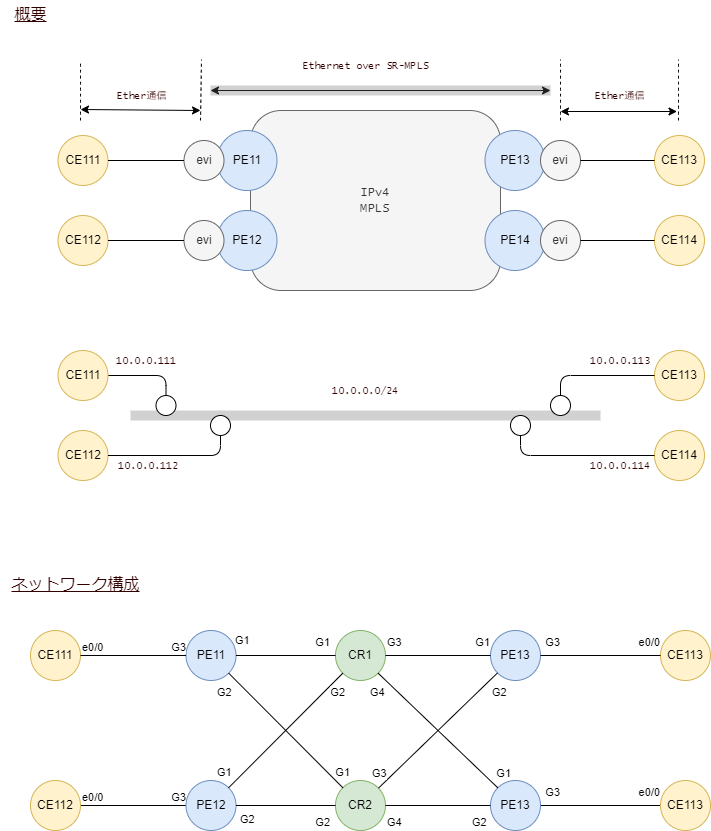

The diagram above was exported from draw.io. Its source (the exported page's mxGraphModel, read from the mxfile embedded in the PNG):
<mxGraphModel dx="1366" dy="1088" grid="1" gridSize="10" guides="1" tooltips="1" connect="1" arrows="1" fold="1" page="1" pageScale="1" pageWidth="1169" pageHeight="1654" math="0" shadow="0">
  <root>
    <mxCell id="0" />
    <mxCell id="1" parent="0" />
    <mxCell id="78" value="" style="endArrow=none;dashed=1;html=1;fontFamily=Lucida Console;fontSize=10;fontColor=#FF0000;curved=1;" parent="1" edge="1">
      <mxGeometry width="50" height="50" relative="1" as="geometry">
        <mxPoint x="678" y="130" as="sourcePoint" />
        <mxPoint x="677.9999999999998" y="68.99999999999989" as="targetPoint" />
      </mxGeometry>
    </mxCell>
    <mxCell id="93" value="&lt;span style=&quot;font-family: &amp;quot;Lucida Console&amp;quot;;&quot;&gt;IPv4&lt;/span&gt;&lt;br style=&quot;border-color: var(--border-color); font-family: &amp;quot;Lucida Console&amp;quot;;&quot;&gt;&lt;span style=&quot;font-family: &amp;quot;Lucida Console&amp;quot;;&quot;&gt;MPLS&lt;/span&gt;" style="rounded=1;whiteSpace=wrap;html=1;arcSize=17;fillColor=#f5f5f5;fontColor=#333333;strokeColor=#666666;" vertex="1" parent="1">
      <mxGeometry x="250" y="120" width="250" height="180" as="geometry" />
    </mxCell>
    <mxCell id="3" value="CR1" style="ellipse;whiteSpace=wrap;html=1;fillColor=#d5e8d4;strokeColor=#82b366;" parent="1" vertex="1">
      <mxGeometry x="334.98" y="640" width="50" height="50" as="geometry" />
    </mxCell>
    <mxCell id="5" value="CR2" style="ellipse;whiteSpace=wrap;html=1;fillColor=#d5e8d4;strokeColor=#82b366;" parent="1" vertex="1">
      <mxGeometry x="334.98" y="790" width="50" height="50" as="geometry" />
    </mxCell>
    <mxCell id="6" value="PE11" style="ellipse;whiteSpace=wrap;html=1;fillColor=#dae8fc;strokeColor=#6c8ebf;" parent="1" vertex="1">
      <mxGeometry x="185.5" y="640" width="50" height="50" as="geometry" />
    </mxCell>
    <mxCell id="7" value="PE13" style="ellipse;whiteSpace=wrap;html=1;fillColor=#dae8fc;strokeColor=#6c8ebf;" parent="1" vertex="1">
      <mxGeometry x="490" y="640" width="50" height="50" as="geometry" />
    </mxCell>
    <mxCell id="15" value="" style="endArrow=none;html=1;exitX=1;exitY=0.5;exitDx=0;exitDy=0;endFill=0;rounded=1;" parent="1" source="3" target="7" edge="1">
      <mxGeometry relative="1" as="geometry">
        <mxPoint x="424.9999999999998" y="679.9999999999999" as="sourcePoint" />
        <mxPoint x="424.9999999999998" y="749.9999999999999" as="targetPoint" />
      </mxGeometry>
    </mxCell>
    <mxCell id="16" value="G3" style="edgeLabel;resizable=0;html=1;align=left;verticalAlign=bottom;" parent="15" connectable="0" vertex="1">
      <mxGeometry x="-1" relative="1" as="geometry">
        <mxPoint y="-5" as="offset" />
      </mxGeometry>
    </mxCell>
    <mxCell id="17" value="G1" style="edgeLabel;resizable=0;html=1;align=right;verticalAlign=bottom;" parent="15" connectable="0" vertex="1">
      <mxGeometry x="1" relative="1" as="geometry">
        <mxPoint y="-5" as="offset" />
      </mxGeometry>
    </mxCell>
    <mxCell id="18" value="" style="endArrow=none;html=1;endFill=0;rounded=1;" parent="1" source="5" target="7" edge="1">
      <mxGeometry relative="1" as="geometry">
        <mxPoint x="449.99999999999864" y="654.9999999999999" as="sourcePoint" />
        <mxPoint x="587.322330470337" y="727.3223304703371" as="targetPoint" />
      </mxGeometry>
    </mxCell>
    <mxCell id="19" value="G3" style="edgeLabel;resizable=0;html=1;align=left;verticalAlign=bottom;" parent="18" connectable="0" vertex="1">
      <mxGeometry x="-1" relative="1" as="geometry">
        <mxPoint x="-8" y="-7" as="offset" />
      </mxGeometry>
    </mxCell>
    <mxCell id="20" value="G3" style="edgeLabel;resizable=0;html=1;align=right;verticalAlign=bottom;" parent="18" connectable="0" vertex="1">
      <mxGeometry x="1" relative="1" as="geometry">
        <mxPoint x="63" y="-22" as="offset" />
      </mxGeometry>
    </mxCell>
    <mxCell id="170" value="" style="endArrow=none;html=1;endFill=0;rounded=1;entryX=0;entryY=0.5;entryDx=0;entryDy=0;" edge="1" source="168" target="169" parent="18">
      <mxGeometry relative="1" as="geometry">
        <mxPoint x="399.99999999999955" y="1115" as="sourcePoint" />
        <mxPoint x="573.7128299665521" y="1008.109400900364" as="targetPoint" />
      </mxGeometry>
    </mxCell>
    <mxCell id="171" value="G2" style="edgeLabel;resizable=0;html=1;align=left;verticalAlign=bottom;" connectable="0" vertex="1" parent="170">
      <mxGeometry x="-1" relative="1" as="geometry">
        <mxPoint x="-70" y="25" as="offset" />
      </mxGeometry>
    </mxCell>
    <mxCell id="172" value="e0/0" style="edgeLabel;resizable=0;html=1;align=right;verticalAlign=bottom;" connectable="0" vertex="1" parent="170">
      <mxGeometry x="1" relative="1" as="geometry">
        <mxPoint y="-5" as="offset" />
      </mxGeometry>
    </mxCell>
    <mxCell id="21" value="" style="endArrow=none;html=1;exitX=1;exitY=1;exitDx=0;exitDy=0;endFill=0;" parent="1" source="6" target="5" edge="1">
      <mxGeometry relative="1" as="geometry">
        <mxPoint x="474.9999999999998" y="679.9999999999999" as="sourcePoint" />
        <mxPoint x="474.9999999999998" y="840" as="targetPoint" />
      </mxGeometry>
    </mxCell>
    <mxCell id="22" value="G2" style="edgeLabel;resizable=0;html=1;align=left;verticalAlign=bottom;" parent="21" connectable="0" vertex="1">
      <mxGeometry x="-1" relative="1" as="geometry">
        <mxPoint x="-13" y="27" as="offset" />
      </mxGeometry>
    </mxCell>
    <mxCell id="24" value="" style="endArrow=none;html=1;endFill=0;entryX=0;entryY=0.5;entryDx=0;entryDy=0;" parent="1" source="6" target="3" edge="1">
      <mxGeometry relative="1" as="geometry">
        <mxPoint x="282.6776695296628" y="752.6776695296628" as="sourcePoint" />
        <mxPoint x="450.00000000000114" y="865" as="targetPoint" />
      </mxGeometry>
    </mxCell>
    <mxCell id="25" value="G1" style="edgeLabel;resizable=0;html=1;align=left;verticalAlign=bottom;" parent="24" connectable="0" vertex="1">
      <mxGeometry x="-1" relative="1" as="geometry">
        <mxPoint x="-3" y="-7" as="offset" />
      </mxGeometry>
    </mxCell>
    <mxCell id="26" value="G1" style="edgeLabel;resizable=0;html=1;align=right;verticalAlign=bottom;" parent="24" connectable="0" vertex="1">
      <mxGeometry x="1" relative="1" as="geometry">
        <mxPoint x="-5" y="-5" as="offset" />
      </mxGeometry>
    </mxCell>
    <mxCell id="148" value="" style="endArrow=none;html=1;exitX=1;exitY=0.5;exitDx=0;exitDy=0;endFill=0;entryX=0;entryY=0.5;entryDx=0;entryDy=0;" edge="1" source="147" target="146" parent="24">
      <mxGeometry relative="1" as="geometry">
        <mxPoint x="232.6776695296635" y="922.6776695296634" as="sourcePoint" />
        <mxPoint x="410.00000000000045" y="1025" as="targetPoint" />
      </mxGeometry>
    </mxCell>
    <mxCell id="149" value="e0/0" style="edgeLabel;resizable=0;html=1;align=left;verticalAlign=bottom;" connectable="0" vertex="1" parent="148">
      <mxGeometry x="-1" relative="1" as="geometry" />
    </mxCell>
    <mxCell id="150" value="G3" style="edgeLabel;resizable=0;html=1;align=right;verticalAlign=bottom;" connectable="0" vertex="1" parent="148">
      <mxGeometry x="1" relative="1" as="geometry" />
    </mxCell>
    <mxCell id="167" value="G1" style="edgeLabel;resizable=0;html=1;align=right;verticalAlign=bottom;" connectable="0" vertex="1" parent="24">
      <mxGeometry x="1" relative="1" as="geometry">
        <mxPoint x="15" y="125" as="offset" />
      </mxGeometry>
    </mxCell>
    <mxCell id="27" value="CE113" style="ellipse;whiteSpace=wrap;html=1;fillColor=#fff2cc;strokeColor=#d6b656;" parent="1" vertex="1">
      <mxGeometry x="660" y="640" width="50" height="50" as="geometry" />
    </mxCell>
    <mxCell id="28" value="" style="endArrow=none;html=1;endFill=0;rounded=1;entryX=0;entryY=0.5;entryDx=0;entryDy=0;" parent="1" source="7" target="27" edge="1">
      <mxGeometry relative="1" as="geometry">
        <mxPoint x="399.99999999999955" y="865" as="sourcePoint" />
        <mxPoint x="573.7128299665521" y="758.109400900364" as="targetPoint" />
      </mxGeometry>
    </mxCell>
    <mxCell id="29" value="G2" style="edgeLabel;resizable=0;html=1;align=left;verticalAlign=bottom;" parent="28" connectable="0" vertex="1">
      <mxGeometry x="-1" relative="1" as="geometry">
        <mxPoint x="-50" y="45" as="offset" />
      </mxGeometry>
    </mxCell>
    <mxCell id="30" value="e0/0" style="edgeLabel;resizable=0;html=1;align=right;verticalAlign=bottom;" parent="28" connectable="0" vertex="1">
      <mxGeometry x="1" relative="1" as="geometry">
        <mxPoint y="-5" as="offset" />
      </mxGeometry>
    </mxCell>
    <mxCell id="34" value="CE111" style="ellipse;whiteSpace=wrap;html=1;fillColor=#fff2cc;strokeColor=#d6b656;" parent="1" vertex="1">
      <mxGeometry x="30" y="640" width="50" height="50" as="geometry" />
    </mxCell>
    <mxCell id="35" value="" style="endArrow=none;html=1;exitX=1;exitY=0.5;exitDx=0;exitDy=0;endFill=0;entryX=0;entryY=0.5;entryDx=0;entryDy=0;" parent="1" source="34" target="6" edge="1">
      <mxGeometry relative="1" as="geometry">
        <mxPoint x="232.6776695296635" y="692.6776695296634" as="sourcePoint" />
        <mxPoint x="410.00000000000045" y="795" as="targetPoint" />
      </mxGeometry>
    </mxCell>
    <mxCell id="36" value="e0/0" style="edgeLabel;resizable=0;html=1;align=left;verticalAlign=bottom;" parent="35" connectable="0" vertex="1">
      <mxGeometry x="-1" relative="1" as="geometry" />
    </mxCell>
    <mxCell id="37" value="G3" style="edgeLabel;resizable=0;html=1;align=right;verticalAlign=bottom;" parent="35" connectable="0" vertex="1">
      <mxGeometry x="1" relative="1" as="geometry" />
    </mxCell>
    <mxCell id="73" value="PE13" style="ellipse;whiteSpace=wrap;html=1;fillColor=#dae8fc;strokeColor=#6c8ebf;" parent="1" vertex="1">
      <mxGeometry x="484.5" y="140" width="60" height="60" as="geometry" />
    </mxCell>
    <mxCell id="74" value="PE11" style="ellipse;whiteSpace=wrap;html=1;fillColor=#dae8fc;strokeColor=#6c8ebf;" parent="1" vertex="1">
      <mxGeometry x="216.5" y="140" width="60" height="60" as="geometry" />
    </mxCell>
    <mxCell id="75" value="CE113" style="ellipse;whiteSpace=wrap;html=1;fillColor=#fff2cc;strokeColor=#d6b656;" parent="1" vertex="1">
      <mxGeometry x="654" y="145" width="50" height="50" as="geometry" />
    </mxCell>
    <mxCell id="77" value="" style="endArrow=none;dashed=1;html=1;fontFamily=Lucida Console;fontSize=10;fontColor=#FF0000;curved=1;" parent="1" edge="1">
      <mxGeometry width="50" height="50" relative="1" as="geometry">
        <mxPoint x="80" y="130" as="sourcePoint" />
        <mxPoint x="80.00000000000009" y="69.99999999999989" as="targetPoint" />
      </mxGeometry>
    </mxCell>
    <mxCell id="79" value="" style="endArrow=classic;startArrow=classic;html=1;fontFamily=Lucida Console;fontSize=10;fontColor=#FF0000;curved=1;" parent="1" edge="1">
      <mxGeometry width="50" height="50" relative="1" as="geometry">
        <mxPoint x="80" y="119" as="sourcePoint" />
        <mxPoint x="200" y="120" as="targetPoint" />
      </mxGeometry>
    </mxCell>
    <mxCell id="80" value="Ether通信" style="text;html=1;align=center;verticalAlign=middle;resizable=0;points=[];autosize=1;strokeColor=none;fillColor=none;fontSize=10;fontFamily=Lucida Console;fontColor=#330000;" parent="1" vertex="1">
      <mxGeometry x="584" y="90" width="70" height="30" as="geometry" />
    </mxCell>
    <mxCell id="81" value="&lt;u&gt;概要&lt;/u&gt;" style="text;html=1;align=center;verticalAlign=middle;resizable=0;points=[];autosize=1;strokeColor=none;fillColor=none;fontSize=16;fontFamily=Lucida Console;fontColor=#330000;" parent="1" vertex="1">
      <mxGeometry y="10" width="60" height="30" as="geometry" />
    </mxCell>
    <mxCell id="82" value="" style="endArrow=none;dashed=1;html=1;fontFamily=Lucida Console;fontSize=10;fontColor=#FF0000;curved=1;" parent="1" edge="1">
      <mxGeometry width="50" height="50" relative="1" as="geometry">
        <mxPoint x="560" y="130" as="sourcePoint" />
        <mxPoint x="560" y="69" as="targetPoint" />
      </mxGeometry>
    </mxCell>
    <mxCell id="83" value="" style="endArrow=none;dashed=1;html=1;fontFamily=Lucida Console;fontSize=10;fontColor=#FF0000;curved=1;" parent="1" edge="1">
      <mxGeometry width="50" height="50" relative="1" as="geometry">
        <mxPoint x="200" y="130" as="sourcePoint" />
        <mxPoint x="201" y="69" as="targetPoint" />
      </mxGeometry>
    </mxCell>
    <mxCell id="84" value="" style="endArrow=classic;startArrow=classic;html=1;fontFamily=Lucida Console;fontSize=10;fontColor=#FF0000;curved=1;" parent="1" edge="1">
      <mxGeometry width="50" height="50" relative="1" as="geometry">
        <mxPoint x="560" y="121" as="sourcePoint" />
        <mxPoint x="676.5" y="121" as="targetPoint" />
      </mxGeometry>
    </mxCell>
    <mxCell id="86" value="" style="endArrow=classic;startArrow=classic;html=1;fontFamily=Lucida Console;fontSize=10;fontColor=#FF0000;curved=1;" parent="1" edge="1">
      <mxGeometry width="50" height="50" relative="1" as="geometry">
        <mxPoint x="210" y="100" as="sourcePoint" />
        <mxPoint x="550" y="100" as="targetPoint" />
      </mxGeometry>
    </mxCell>
    <mxCell id="87" value="Ether通信" style="text;html=1;align=center;verticalAlign=middle;resizable=0;points=[];autosize=1;strokeColor=none;fillColor=none;fontSize=10;fontFamily=Lucida Console;fontColor=#330000;" parent="1" vertex="1">
      <mxGeometry x="105.5" y="90" width="70" height="30" as="geometry" />
    </mxCell>
    <mxCell id="88" value="" style="endArrow=none;html=1;rounded=1;strokeWidth=10;fillColor=#f5f5f5;strokeColor=#666666;opacity=30;" parent="1" edge="1">
      <mxGeometry width="50" height="50" relative="1" as="geometry">
        <mxPoint x="210" y="100" as="sourcePoint" />
        <mxPoint x="550" y="100" as="targetPoint" />
      </mxGeometry>
    </mxCell>
    <mxCell id="89" value="Ethernet over SR-MPLS" style="text;html=1;align=center;verticalAlign=middle;resizable=0;points=[];autosize=1;strokeColor=none;fillColor=none;fontSize=10;fontFamily=Lucida Console;fontColor=#330000;" parent="1" vertex="1">
      <mxGeometry x="290" y="60" width="150" height="30" as="geometry" />
    </mxCell>
    <mxCell id="90" value="&lt;u&gt;ネットワーク構成&lt;/u&gt;" style="text;html=1;align=center;verticalAlign=middle;resizable=0;points=[];autosize=1;strokeColor=none;fillColor=none;fontSize=16;fontFamily=Lucida Console;fontColor=#330000;" parent="1" vertex="1">
      <mxGeometry y="580" width="150" height="30" as="geometry" />
    </mxCell>
    <mxCell id="91" value="evi" style="ellipse;whiteSpace=wrap;html=1;fillColor=#f5f5f5;strokeColor=#666666;fontColor=#333333;" parent="1" vertex="1">
      <mxGeometry x="183.5" y="149.99999999999994" width="40" height="40" as="geometry" />
    </mxCell>
    <mxCell id="92" value="evi" style="ellipse;whiteSpace=wrap;html=1;fillColor=#f5f5f5;strokeColor=#666666;fontColor=#333333;" parent="1" vertex="1">
      <mxGeometry x="540" y="149.99999999999994" width="40" height="40" as="geometry" />
    </mxCell>
    <mxCell id="94" value="" style="endArrow=none;html=1;entryX=0;entryY=0.5;entryDx=0;entryDy=0;" edge="1" parent="1" source="92" target="75">
      <mxGeometry width="50" height="50" relative="1" as="geometry">
        <mxPoint x="620" y="450" as="sourcePoint" />
        <mxPoint x="670" y="400" as="targetPoint" />
      </mxGeometry>
    </mxCell>
    <mxCell id="95" value="PE14" style="ellipse;whiteSpace=wrap;html=1;fillColor=#dae8fc;strokeColor=#6c8ebf;" vertex="1" parent="1">
      <mxGeometry x="484.5" y="220" width="60" height="60" as="geometry" />
    </mxCell>
    <mxCell id="96" value="CE114" style="ellipse;whiteSpace=wrap;html=1;fillColor=#fff2cc;strokeColor=#d6b656;" vertex="1" parent="1">
      <mxGeometry x="654" y="225" width="50" height="50" as="geometry" />
    </mxCell>
    <mxCell id="97" value="evi" style="ellipse;whiteSpace=wrap;html=1;fillColor=#f5f5f5;strokeColor=#666666;fontColor=#333333;" vertex="1" parent="1">
      <mxGeometry x="540" y="229.99999999999994" width="40" height="40" as="geometry" />
    </mxCell>
    <mxCell id="98" value="" style="endArrow=none;html=1;entryX=0;entryY=0.5;entryDx=0;entryDy=0;" edge="1" source="97" target="96" parent="1">
      <mxGeometry width="50" height="50" relative="1" as="geometry">
        <mxPoint x="620" y="530" as="sourcePoint" />
        <mxPoint x="670" y="480" as="targetPoint" />
      </mxGeometry>
    </mxCell>
    <mxCell id="76" value="CE111" style="ellipse;whiteSpace=wrap;html=1;fillColor=#fff2cc;strokeColor=#d6b656;" parent="1" vertex="1">
      <mxGeometry x="57.5" y="145" width="50" height="50" as="geometry" />
    </mxCell>
    <mxCell id="99" value="" style="endArrow=none;html=1;entryX=0;entryY=0.5;entryDx=0;entryDy=0;" edge="1" parent="1" source="76" target="91">
      <mxGeometry width="50" height="50" relative="1" as="geometry">
        <mxPoint x="592" y="185" as="sourcePoint" />
        <mxPoint x="666.0000000000011" y="185" as="targetPoint" />
      </mxGeometry>
    </mxCell>
    <mxCell id="100" value="PE12" style="ellipse;whiteSpace=wrap;html=1;fillColor=#dae8fc;strokeColor=#6c8ebf;" vertex="1" parent="1">
      <mxGeometry x="216.5" y="220" width="60" height="60" as="geometry" />
    </mxCell>
    <mxCell id="101" value="evi" style="ellipse;whiteSpace=wrap;html=1;fillColor=#f5f5f5;strokeColor=#666666;fontColor=#333333;" vertex="1" parent="1">
      <mxGeometry x="183.5" y="229.99999999999994" width="40" height="40" as="geometry" />
    </mxCell>
    <mxCell id="102" value="CE112" style="ellipse;whiteSpace=wrap;html=1;fillColor=#fff2cc;strokeColor=#d6b656;" vertex="1" parent="1">
      <mxGeometry x="57.5" y="225" width="50" height="50" as="geometry" />
    </mxCell>
    <mxCell id="103" value="" style="endArrow=none;html=1;entryX=0;entryY=0.5;entryDx=0;entryDy=0;" edge="1" source="102" target="101" parent="1">
      <mxGeometry width="50" height="50" relative="1" as="geometry">
        <mxPoint x="592" y="265" as="sourcePoint" />
        <mxPoint x="666.0000000000011" y="265" as="targetPoint" />
      </mxGeometry>
    </mxCell>
    <mxCell id="108" value="CE113" style="ellipse;whiteSpace=wrap;html=1;fillColor=#fff2cc;strokeColor=#d6b656;" vertex="1" parent="1">
      <mxGeometry x="654" y="360" width="50" height="50" as="geometry" />
    </mxCell>
    <mxCell id="117" value="" style="endArrow=none;html=1;rounded=1;strokeWidth=10;fillColor=#f5f5f5;strokeColor=#666666;opacity=30;" edge="1" parent="1">
      <mxGeometry width="50" height="50" relative="1" as="geometry">
        <mxPoint x="130" y="425" as="sourcePoint" />
        <mxPoint x="600" y="425" as="targetPoint" />
      </mxGeometry>
    </mxCell>
    <mxCell id="118" value="10.0.0.0/24" style="text;html=1;align=center;verticalAlign=middle;resizable=0;points=[];autosize=1;strokeColor=none;fillColor=none;fontSize=10;fontFamily=Lucida Console;fontColor=#330000;" vertex="1" parent="1">
      <mxGeometry x="320" y="385" width="90" height="30" as="geometry" />
    </mxCell>
    <mxCell id="123" value="CE114" style="ellipse;whiteSpace=wrap;html=1;fillColor=#fff2cc;strokeColor=#d6b656;" vertex="1" parent="1">
      <mxGeometry x="654" y="440" width="50" height="50" as="geometry" />
    </mxCell>
    <mxCell id="134" style="edgeStyle=orthogonalEdgeStyle;html=1;entryX=0.5;entryY=0;entryDx=0;entryDy=0;endArrow=none;endFill=0;" edge="1" parent="1" source="126" target="133">
      <mxGeometry relative="1" as="geometry" />
    </mxCell>
    <mxCell id="126" value="CE111" style="ellipse;whiteSpace=wrap;html=1;fillColor=#fff2cc;strokeColor=#d6b656;" vertex="1" parent="1">
      <mxGeometry x="57.5" y="360" width="50" height="50" as="geometry" />
    </mxCell>
    <mxCell id="130" value="CE112" style="ellipse;whiteSpace=wrap;html=1;fillColor=#fff2cc;strokeColor=#d6b656;" vertex="1" parent="1">
      <mxGeometry x="57.5" y="440" width="50" height="50" as="geometry" />
    </mxCell>
    <mxCell id="133" value="" style="ellipse;whiteSpace=wrap;html=1;" vertex="1" parent="1">
      <mxGeometry x="155.5" y="405" width="20" height="20" as="geometry" />
    </mxCell>
    <mxCell id="135" value="" style="ellipse;whiteSpace=wrap;html=1;" vertex="1" parent="1">
      <mxGeometry x="210" y="425" width="20" height="20" as="geometry" />
    </mxCell>
    <mxCell id="136" style="edgeStyle=orthogonalEdgeStyle;html=1;entryX=0.5;entryY=1;entryDx=0;entryDy=0;endArrow=none;endFill=0;exitX=1;exitY=0.5;exitDx=0;exitDy=0;" edge="1" parent="1" source="130" target="135">
      <mxGeometry relative="1" as="geometry">
        <mxPoint x="117.5" y="395" as="sourcePoint" />
        <mxPoint x="175.5" y="415" as="targetPoint" />
      </mxGeometry>
    </mxCell>
    <mxCell id="137" value="" style="ellipse;whiteSpace=wrap;html=1;" vertex="1" parent="1">
      <mxGeometry x="550" y="405" width="20" height="20" as="geometry" />
    </mxCell>
    <mxCell id="138" style="edgeStyle=orthogonalEdgeStyle;html=1;entryX=0.5;entryY=0;entryDx=0;entryDy=0;endArrow=none;endFill=0;" edge="1" parent="1" source="108" target="137">
      <mxGeometry relative="1" as="geometry">
        <mxPoint x="117.5" y="395" as="sourcePoint" />
        <mxPoint x="175.5" y="415" as="targetPoint" />
      </mxGeometry>
    </mxCell>
    <mxCell id="139" value="" style="ellipse;whiteSpace=wrap;html=1;" vertex="1" parent="1">
      <mxGeometry x="510" y="425" width="20" height="20" as="geometry" />
    </mxCell>
    <mxCell id="140" style="edgeStyle=orthogonalEdgeStyle;html=1;entryX=0.5;entryY=1;entryDx=0;entryDy=0;endArrow=none;endFill=0;exitX=0;exitY=0.5;exitDx=0;exitDy=0;" edge="1" parent="1" source="123" target="139">
      <mxGeometry relative="1" as="geometry">
        <mxPoint x="117.49999999999864" y="475" as="sourcePoint" />
        <mxPoint x="230" y="455" as="targetPoint" />
      </mxGeometry>
    </mxCell>
    <mxCell id="141" value="10.0.0.111" style="text;html=1;align=center;verticalAlign=middle;resizable=0;points=[];autosize=1;strokeColor=none;fillColor=none;fontSize=10;fontFamily=Lucida Console;fontColor=#330000;" vertex="1" parent="1">
      <mxGeometry x="105.5" y="355" width="80" height="30" as="geometry" />
    </mxCell>
    <mxCell id="143" value="10.0.0.112" style="text;html=1;align=center;verticalAlign=middle;resizable=0;points=[];autosize=1;strokeColor=none;fillColor=none;fontSize=10;fontFamily=Lucida Console;fontColor=#330000;" vertex="1" parent="1">
      <mxGeometry x="107.5" y="460" width="80" height="30" as="geometry" />
    </mxCell>
    <mxCell id="144" value="10.0.0.113" style="text;html=1;align=center;verticalAlign=middle;resizable=0;points=[];autosize=1;strokeColor=none;fillColor=none;fontSize=10;fontFamily=Lucida Console;fontColor=#330000;" vertex="1" parent="1">
      <mxGeometry x="580" y="355" width="80" height="30" as="geometry" />
    </mxCell>
    <mxCell id="145" value="10.0.0.114" style="text;html=1;align=center;verticalAlign=middle;resizable=0;points=[];autosize=1;strokeColor=none;fillColor=none;fontSize=10;fontFamily=Lucida Console;fontColor=#330000;" vertex="1" parent="1">
      <mxGeometry x="580" y="460" width="80" height="30" as="geometry" />
    </mxCell>
    <mxCell id="146" value="PE12" style="ellipse;whiteSpace=wrap;html=1;fillColor=#dae8fc;strokeColor=#6c8ebf;" vertex="1" parent="1">
      <mxGeometry x="185.5" y="790" width="50" height="50" as="geometry" />
    </mxCell>
    <mxCell id="147" value="CE112" style="ellipse;whiteSpace=wrap;html=1;fillColor=#fff2cc;strokeColor=#d6b656;" vertex="1" parent="1">
      <mxGeometry x="30" y="790" width="50" height="50" as="geometry" />
    </mxCell>
    <mxCell id="157" value="" style="endArrow=none;html=1;endFill=0;entryX=0;entryY=1;entryDx=0;entryDy=0;" edge="1" parent="1" source="146" target="3">
      <mxGeometry relative="1" as="geometry">
        <mxPoint x="309.9976695296636" y="712.3223304703363" as="sourcePoint" />
        <mxPoint x="437.32" y="690" as="targetPoint" />
      </mxGeometry>
    </mxCell>
    <mxCell id="158" value="G1" style="edgeLabel;resizable=0;html=1;align=left;verticalAlign=bottom;" connectable="0" vertex="1" parent="157">
      <mxGeometry x="-1" relative="1" as="geometry">
        <mxPoint x="-13" y="-7" as="offset" />
      </mxGeometry>
    </mxCell>
    <mxCell id="159" value="G2" style="edgeLabel;resizable=0;html=1;align=right;verticalAlign=bottom;" connectable="0" vertex="1" parent="157">
      <mxGeometry x="1" relative="1" as="geometry">
        <mxPoint x="3" y="27" as="offset" />
      </mxGeometry>
    </mxCell>
    <mxCell id="166" value="G2" style="edgeLabel;resizable=0;html=1;align=right;verticalAlign=bottom;" connectable="0" vertex="1" parent="157">
      <mxGeometry x="1" relative="1" as="geometry">
        <mxPoint x="-12" y="157" as="offset" />
      </mxGeometry>
    </mxCell>
    <mxCell id="163" value="" style="endArrow=none;html=1;endFill=0;entryX=0;entryY=0.5;entryDx=0;entryDy=0;" edge="1" parent="1" source="146" target="5">
      <mxGeometry relative="1" as="geometry">
        <mxPoint x="260" y="800" as="sourcePoint" />
        <mxPoint x="408.4457327343107" y="846.2661740347528" as="targetPoint" />
      </mxGeometry>
    </mxCell>
    <mxCell id="164" value="G2" style="edgeLabel;resizable=0;html=1;align=left;verticalAlign=bottom;" connectable="0" vertex="1" parent="163">
      <mxGeometry x="-1" relative="1" as="geometry">
        <mxPoint x="2" y="22" as="offset" />
      </mxGeometry>
    </mxCell>
    <mxCell id="168" value="PE13" style="ellipse;whiteSpace=wrap;html=1;fillColor=#dae8fc;strokeColor=#6c8ebf;" vertex="1" parent="1">
      <mxGeometry x="490" y="790" width="50" height="50" as="geometry" />
    </mxCell>
    <mxCell id="169" value="CE113" style="ellipse;whiteSpace=wrap;html=1;fillColor=#fff2cc;strokeColor=#d6b656;" vertex="1" parent="1">
      <mxGeometry x="660" y="790" width="50" height="50" as="geometry" />
    </mxCell>
    <mxCell id="173" value="" style="endArrow=none;html=1;exitX=1;exitY=1;exitDx=0;exitDy=0;endFill=0;entryX=0;entryY=0;entryDx=0;entryDy=0;rounded=1;" edge="1" parent="1" source="3" target="168">
      <mxGeometry relative="1" as="geometry">
        <mxPoint x="450" y="635" as="sourcePoint" />
        <mxPoint x="577.3223304703363" y="667.3223304703363" as="targetPoint" />
      </mxGeometry>
    </mxCell>
    <mxCell id="174" value="G4" style="edgeLabel;resizable=0;html=1;align=left;verticalAlign=bottom;" connectable="0" vertex="1" parent="173">
      <mxGeometry x="-1" relative="1" as="geometry">
        <mxPoint x="-10" y="27" as="offset" />
      </mxGeometry>
    </mxCell>
    <mxCell id="175" value="G1" style="edgeLabel;resizable=0;html=1;align=right;verticalAlign=bottom;" connectable="0" vertex="1" parent="173">
      <mxGeometry x="1" relative="1" as="geometry">
        <mxPoint x="13" y="-7" as="offset" />
      </mxGeometry>
    </mxCell>
    <mxCell id="176" value="" style="endArrow=none;html=1;endFill=0;rounded=1;exitX=1;exitY=0.5;exitDx=0;exitDy=0;" edge="1" parent="1" source="5" target="168">
      <mxGeometry relative="1" as="geometry">
        <mxPoint x="490.00413753928365" y="850.6258419002107" as="sourcePoint" />
        <mxPoint x="628.3423304703363" y="810.0023304703362" as="targetPoint" />
      </mxGeometry>
    </mxCell>
    <mxCell id="177" value="G4" style="edgeLabel;resizable=0;html=1;align=left;verticalAlign=bottom;" connectable="0" vertex="1" parent="176">
      <mxGeometry x="-1" relative="1" as="geometry">
        <mxPoint y="25" as="offset" />
      </mxGeometry>
    </mxCell>
    <mxCell id="178" value="G3" style="edgeLabel;resizable=0;html=1;align=right;verticalAlign=bottom;" connectable="0" vertex="1" parent="176">
      <mxGeometry x="1" relative="1" as="geometry">
        <mxPoint x="70" y="-5" as="offset" />
      </mxGeometry>
    </mxCell>
  </root>
</mxGraphModel>